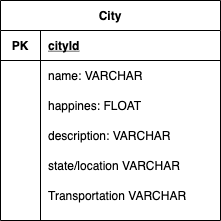

The diagram above was exported from draw.io. Its source (the exported page's mxGraphModel, read from the mxfile embedded in the PNG):
<mxGraphModel dx="946" dy="646" grid="1" gridSize="10" guides="1" tooltips="1" connect="1" arrows="1" fold="1" page="1" pageScale="1" pageWidth="827" pageHeight="1169" math="0" shadow="0">
  <root>
    <mxCell id="WIyWlLk6GJQsqaUBKTNV-0" />
    <mxCell id="WIyWlLk6GJQsqaUBKTNV-1" parent="WIyWlLk6GJQsqaUBKTNV-0" />
    <mxCell id="Q0eOQyhkOmTFtqsTeFN7-1" value="City" style="shape=table;startSize=30;container=1;collapsible=1;childLayout=tableLayout;fixedRows=1;rowLines=0;fontStyle=1;align=center;resizeLast=1;" vertex="1" parent="WIyWlLk6GJQsqaUBKTNV-1">
      <mxGeometry x="290" y="180" width="220" height="220" as="geometry" />
    </mxCell>
    <mxCell id="Q0eOQyhkOmTFtqsTeFN7-2" value="" style="shape=partialRectangle;collapsible=0;dropTarget=0;pointerEvents=0;fillColor=none;top=0;left=0;bottom=1;right=0;points=[[0,0.5],[1,0.5]];portConstraint=eastwest;" vertex="1" parent="Q0eOQyhkOmTFtqsTeFN7-1">
      <mxGeometry y="30" width="220" height="30" as="geometry" />
    </mxCell>
    <mxCell id="Q0eOQyhkOmTFtqsTeFN7-3" value="PK" style="shape=partialRectangle;connectable=0;fillColor=none;top=0;left=0;bottom=0;right=0;fontStyle=1;overflow=hidden;" vertex="1" parent="Q0eOQyhkOmTFtqsTeFN7-2">
      <mxGeometry width="40" height="30" as="geometry" />
    </mxCell>
    <mxCell id="Q0eOQyhkOmTFtqsTeFN7-4" value="cityId" style="shape=partialRectangle;connectable=0;fillColor=none;top=0;left=0;bottom=0;right=0;align=left;spacingLeft=6;fontStyle=5;overflow=hidden;" vertex="1" parent="Q0eOQyhkOmTFtqsTeFN7-2">
      <mxGeometry x="40" width="180" height="30" as="geometry" />
    </mxCell>
    <mxCell id="Q0eOQyhkOmTFtqsTeFN7-5" value="" style="shape=partialRectangle;collapsible=0;dropTarget=0;pointerEvents=0;fillColor=none;top=0;left=0;bottom=0;right=0;points=[[0,0.5],[1,0.5]];portConstraint=eastwest;" vertex="1" parent="Q0eOQyhkOmTFtqsTeFN7-1">
      <mxGeometry y="60" width="220" height="30" as="geometry" />
    </mxCell>
    <mxCell id="Q0eOQyhkOmTFtqsTeFN7-6" value="" style="shape=partialRectangle;connectable=0;fillColor=none;top=0;left=0;bottom=0;right=0;editable=1;overflow=hidden;" vertex="1" parent="Q0eOQyhkOmTFtqsTeFN7-5">
      <mxGeometry width="40" height="30" as="geometry" />
    </mxCell>
    <mxCell id="Q0eOQyhkOmTFtqsTeFN7-7" value="name: VARCHAR" style="shape=partialRectangle;connectable=0;fillColor=none;top=0;left=0;bottom=0;right=0;align=left;spacingLeft=6;overflow=hidden;fontStyle=0" vertex="1" parent="Q0eOQyhkOmTFtqsTeFN7-5">
      <mxGeometry x="40" width="180" height="30" as="geometry" />
    </mxCell>
    <mxCell id="Q0eOQyhkOmTFtqsTeFN7-8" value="" style="shape=partialRectangle;collapsible=0;dropTarget=0;pointerEvents=0;fillColor=none;top=0;left=0;bottom=0;right=0;points=[[0,0.5],[1,0.5]];portConstraint=eastwest;" vertex="1" parent="Q0eOQyhkOmTFtqsTeFN7-1">
      <mxGeometry y="90" width="220" height="30" as="geometry" />
    </mxCell>
    <mxCell id="Q0eOQyhkOmTFtqsTeFN7-9" value="" style="shape=partialRectangle;connectable=0;fillColor=none;top=0;left=0;bottom=0;right=0;editable=1;overflow=hidden;" vertex="1" parent="Q0eOQyhkOmTFtqsTeFN7-8">
      <mxGeometry width="40" height="30" as="geometry" />
    </mxCell>
    <mxCell id="Q0eOQyhkOmTFtqsTeFN7-10" value="happines: FLOAT" style="shape=partialRectangle;connectable=0;fillColor=none;top=0;left=0;bottom=0;right=0;align=left;spacingLeft=6;overflow=hidden;fontStyle=0" vertex="1" parent="Q0eOQyhkOmTFtqsTeFN7-8">
      <mxGeometry x="40" width="180" height="30" as="geometry" />
    </mxCell>
    <mxCell id="Q0eOQyhkOmTFtqsTeFN7-11" value="" style="shape=partialRectangle;collapsible=0;dropTarget=0;pointerEvents=0;fillColor=none;top=0;left=0;bottom=0;right=0;points=[[0,0.5],[1,0.5]];portConstraint=eastwest;" vertex="1" parent="Q0eOQyhkOmTFtqsTeFN7-1">
      <mxGeometry y="120" width="220" height="30" as="geometry" />
    </mxCell>
    <mxCell id="Q0eOQyhkOmTFtqsTeFN7-12" value="" style="shape=partialRectangle;connectable=0;fillColor=none;top=0;left=0;bottom=0;right=0;editable=1;overflow=hidden;" vertex="1" parent="Q0eOQyhkOmTFtqsTeFN7-11">
      <mxGeometry width="40" height="30" as="geometry" />
    </mxCell>
    <mxCell id="Q0eOQyhkOmTFtqsTeFN7-13" value="description: VARCHAR" style="shape=partialRectangle;connectable=0;fillColor=none;top=0;left=0;bottom=0;right=0;align=left;spacingLeft=6;overflow=hidden;" vertex="1" parent="Q0eOQyhkOmTFtqsTeFN7-11">
      <mxGeometry x="40" width="180" height="30" as="geometry" />
    </mxCell>
    <mxCell id="Q0eOQyhkOmTFtqsTeFN7-28" value="state/location VARCHAR" style="shape=partialRectangle;connectable=0;fillColor=none;top=0;left=0;bottom=0;right=0;align=left;spacingLeft=6;overflow=hidden;" vertex="1" parent="WIyWlLk6GJQsqaUBKTNV-1">
      <mxGeometry x="330" y="330" width="140" height="30" as="geometry" />
    </mxCell>
    <mxCell id="Q0eOQyhkOmTFtqsTeFN7-29" value="Transportation VARCHAR" style="shape=partialRectangle;connectable=0;fillColor=none;top=0;left=0;bottom=0;right=0;align=left;spacingLeft=6;overflow=hidden;" vertex="1" parent="WIyWlLk6GJQsqaUBKTNV-1">
      <mxGeometry x="330" y="360" width="160" height="30" as="geometry" />
    </mxCell>
  </root>
</mxGraphModel>